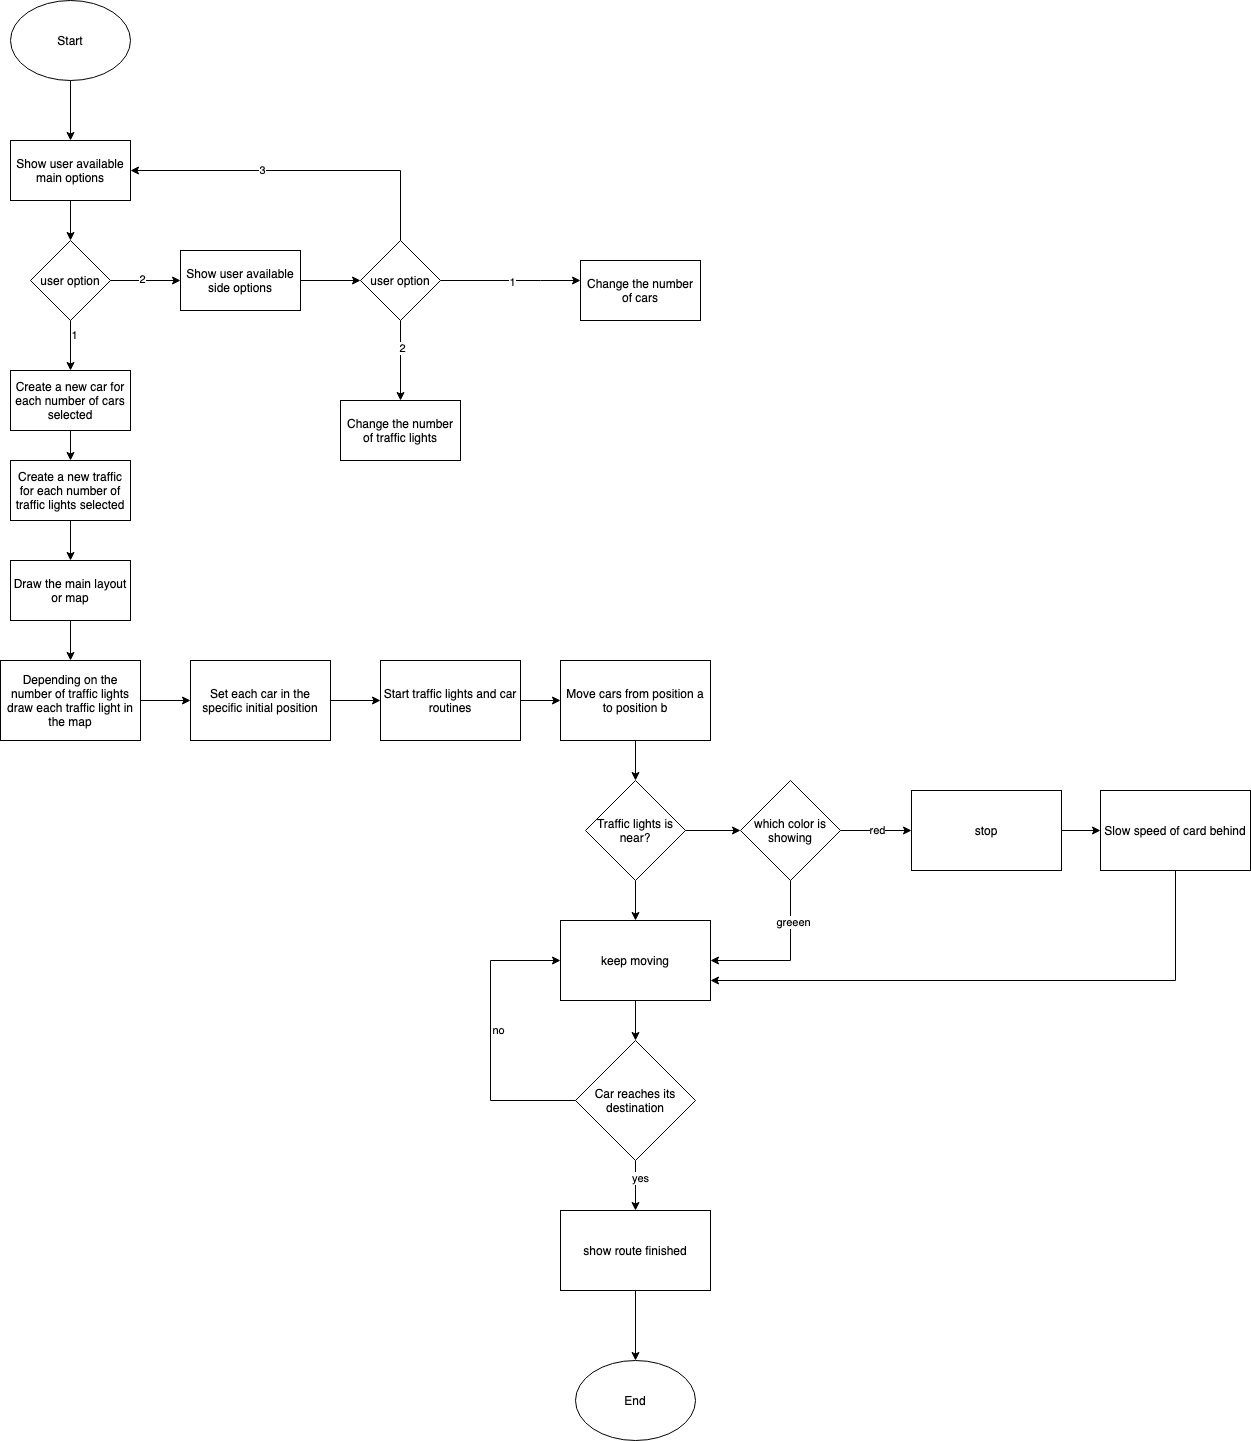

The diagram above was exported from draw.io. Its source (the exported page's mxGraphModel, read from the mxfile embedded in the PNG):
<mxGraphModel dx="3153" dy="1853" grid="1" gridSize="10" guides="1" tooltips="1" connect="1" arrows="1" fold="1" page="1" pageScale="1" pageWidth="827" pageHeight="1169" math="0" shadow="0">
  <root>
    <mxCell id="0" />
    <mxCell id="1" parent="0" />
    <mxCell id="8axm-C0SF7XLT49tPzSv-4" value="" style="edgeStyle=orthogonalEdgeStyle;rounded=0;orthogonalLoop=1;jettySize=auto;html=1;" edge="1" parent="1" source="8axm-C0SF7XLT49tPzSv-1" target="8axm-C0SF7XLT49tPzSv-3">
      <mxGeometry relative="1" as="geometry" />
    </mxCell>
    <mxCell id="8axm-C0SF7XLT49tPzSv-1" value="Start" style="ellipse;whiteSpace=wrap;html=1;" vertex="1" parent="1">
      <mxGeometry x="340" y="120" width="120" height="80" as="geometry" />
    </mxCell>
    <mxCell id="8axm-C0SF7XLT49tPzSv-2" value="End" style="ellipse;whiteSpace=wrap;html=1;" vertex="1" parent="1">
      <mxGeometry x="905" y="1480" width="120" height="80" as="geometry" />
    </mxCell>
    <mxCell id="8axm-C0SF7XLT49tPzSv-11" value="" style="edgeStyle=orthogonalEdgeStyle;rounded=0;orthogonalLoop=1;jettySize=auto;html=1;" edge="1" parent="1" source="8axm-C0SF7XLT49tPzSv-3" target="8axm-C0SF7XLT49tPzSv-5">
      <mxGeometry relative="1" as="geometry" />
    </mxCell>
    <mxCell id="8axm-C0SF7XLT49tPzSv-3" value="Show user available main options" style="rounded=0;whiteSpace=wrap;html=1;" vertex="1" parent="1">
      <mxGeometry x="340" y="260" width="120" height="60" as="geometry" />
    </mxCell>
    <mxCell id="8axm-C0SF7XLT49tPzSv-10" value="" style="edgeStyle=orthogonalEdgeStyle;rounded=0;orthogonalLoop=1;jettySize=auto;html=1;" edge="1" parent="1" source="8axm-C0SF7XLT49tPzSv-5" target="8axm-C0SF7XLT49tPzSv-9">
      <mxGeometry relative="1" as="geometry" />
    </mxCell>
    <mxCell id="8axm-C0SF7XLT49tPzSv-14" value="2" style="edgeLabel;html=1;align=center;verticalAlign=middle;resizable=0;points=[];" vertex="1" connectable="0" parent="8axm-C0SF7XLT49tPzSv-10">
      <mxGeometry x="-0.1429" y="3" relative="1" as="geometry">
        <mxPoint as="offset" />
      </mxGeometry>
    </mxCell>
    <mxCell id="8axm-C0SF7XLT49tPzSv-12" value="" style="edgeStyle=orthogonalEdgeStyle;rounded=0;orthogonalLoop=1;jettySize=auto;html=1;" edge="1" parent="1" source="8axm-C0SF7XLT49tPzSv-5" target="8axm-C0SF7XLT49tPzSv-8">
      <mxGeometry relative="1" as="geometry" />
    </mxCell>
    <mxCell id="8axm-C0SF7XLT49tPzSv-13" value="1" style="edgeLabel;html=1;align=center;verticalAlign=middle;resizable=0;points=[];" vertex="1" connectable="0" parent="8axm-C0SF7XLT49tPzSv-12">
      <mxGeometry x="-0.44" y="2" relative="1" as="geometry">
        <mxPoint as="offset" />
      </mxGeometry>
    </mxCell>
    <mxCell id="8axm-C0SF7XLT49tPzSv-5" value="user option" style="rhombus;whiteSpace=wrap;html=1;" vertex="1" parent="1">
      <mxGeometry x="360" y="360" width="80" height="80" as="geometry" />
    </mxCell>
    <mxCell id="8axm-C0SF7XLT49tPzSv-20" value="" style="edgeStyle=orthogonalEdgeStyle;rounded=0;orthogonalLoop=1;jettySize=auto;html=1;" edge="1" parent="1" source="8axm-C0SF7XLT49tPzSv-8" target="8axm-C0SF7XLT49tPzSv-19">
      <mxGeometry relative="1" as="geometry" />
    </mxCell>
    <mxCell id="8axm-C0SF7XLT49tPzSv-8" value="Create a new car for each number of cars selected" style="rounded=0;whiteSpace=wrap;html=1;" vertex="1" parent="1">
      <mxGeometry x="340" y="490" width="120" height="60" as="geometry" />
    </mxCell>
    <mxCell id="8axm-C0SF7XLT49tPzSv-17" value="" style="edgeStyle=orthogonalEdgeStyle;rounded=0;orthogonalLoop=1;jettySize=auto;html=1;" edge="1" parent="1" source="8axm-C0SF7XLT49tPzSv-9" target="8axm-C0SF7XLT49tPzSv-16">
      <mxGeometry relative="1" as="geometry" />
    </mxCell>
    <mxCell id="8axm-C0SF7XLT49tPzSv-9" value="Show user available side options" style="rounded=0;whiteSpace=wrap;html=1;" vertex="1" parent="1">
      <mxGeometry x="510" y="370" width="120" height="60" as="geometry" />
    </mxCell>
    <mxCell id="8axm-C0SF7XLT49tPzSv-15" value="Change the number of cars" style="rounded=0;whiteSpace=wrap;html=1;" vertex="1" parent="1">
      <mxGeometry x="910" y="380" width="120" height="60" as="geometry" />
    </mxCell>
    <mxCell id="8axm-C0SF7XLT49tPzSv-21" value="" style="edgeStyle=orthogonalEdgeStyle;rounded=0;orthogonalLoop=1;jettySize=auto;html=1;entryX=1;entryY=0.5;entryDx=0;entryDy=0;" edge="1" parent="1" source="8axm-C0SF7XLT49tPzSv-16" target="8axm-C0SF7XLT49tPzSv-3">
      <mxGeometry relative="1" as="geometry">
        <mxPoint x="750" y="290" as="targetPoint" />
        <Array as="points">
          <mxPoint x="730" y="290" />
        </Array>
      </mxGeometry>
    </mxCell>
    <mxCell id="8axm-C0SF7XLT49tPzSv-25" value="3" style="edgeLabel;html=1;align=center;verticalAlign=middle;resizable=0;points=[];" vertex="1" connectable="0" parent="8axm-C0SF7XLT49tPzSv-21">
      <mxGeometry x="0.2275" y="-2" relative="1" as="geometry">
        <mxPoint as="offset" />
      </mxGeometry>
    </mxCell>
    <mxCell id="8axm-C0SF7XLT49tPzSv-22" value="" style="edgeStyle=orthogonalEdgeStyle;rounded=0;orthogonalLoop=1;jettySize=auto;html=1;" edge="1" parent="1" source="8axm-C0SF7XLT49tPzSv-16" target="8axm-C0SF7XLT49tPzSv-15">
      <mxGeometry relative="1" as="geometry">
        <Array as="points">
          <mxPoint x="870" y="400" />
          <mxPoint x="870" y="400" />
        </Array>
      </mxGeometry>
    </mxCell>
    <mxCell id="8axm-C0SF7XLT49tPzSv-26" value="1" style="edgeLabel;html=1;align=center;verticalAlign=middle;resizable=0;points=[];" vertex="1" connectable="0" parent="8axm-C0SF7XLT49tPzSv-22">
      <mxGeometry x="-0.0048" relative="1" as="geometry">
        <mxPoint as="offset" />
      </mxGeometry>
    </mxCell>
    <mxCell id="8axm-C0SF7XLT49tPzSv-24" value="" style="edgeStyle=orthogonalEdgeStyle;rounded=0;orthogonalLoop=1;jettySize=auto;html=1;" edge="1" parent="1" source="8axm-C0SF7XLT49tPzSv-16" target="8axm-C0SF7XLT49tPzSv-23">
      <mxGeometry relative="1" as="geometry" />
    </mxCell>
    <mxCell id="8axm-C0SF7XLT49tPzSv-27" value="2" style="edgeLabel;html=1;align=center;verticalAlign=middle;resizable=0;points=[];" vertex="1" connectable="0" parent="8axm-C0SF7XLT49tPzSv-24">
      <mxGeometry x="-0.3417" relative="1" as="geometry">
        <mxPoint as="offset" />
      </mxGeometry>
    </mxCell>
    <mxCell id="8axm-C0SF7XLT49tPzSv-16" value="user option" style="rhombus;whiteSpace=wrap;html=1;" vertex="1" parent="1">
      <mxGeometry x="690" y="360" width="80" height="80" as="geometry" />
    </mxCell>
    <mxCell id="8axm-C0SF7XLT49tPzSv-29" value="" style="edgeStyle=orthogonalEdgeStyle;rounded=0;orthogonalLoop=1;jettySize=auto;html=1;" edge="1" parent="1" source="8axm-C0SF7XLT49tPzSv-19" target="8axm-C0SF7XLT49tPzSv-28">
      <mxGeometry relative="1" as="geometry" />
    </mxCell>
    <mxCell id="8axm-C0SF7XLT49tPzSv-19" value="Create a new traffic for each number of traffic lights selected" style="rounded=0;whiteSpace=wrap;html=1;" vertex="1" parent="1">
      <mxGeometry x="340" y="580" width="120" height="60" as="geometry" />
    </mxCell>
    <mxCell id="8axm-C0SF7XLT49tPzSv-23" value="Change the number of traffic lights" style="rounded=0;whiteSpace=wrap;html=1;" vertex="1" parent="1">
      <mxGeometry x="670" y="520" width="120" height="60" as="geometry" />
    </mxCell>
    <mxCell id="8axm-C0SF7XLT49tPzSv-31" value="" style="edgeStyle=orthogonalEdgeStyle;rounded=0;orthogonalLoop=1;jettySize=auto;html=1;" edge="1" parent="1" source="8axm-C0SF7XLT49tPzSv-28" target="8axm-C0SF7XLT49tPzSv-30">
      <mxGeometry relative="1" as="geometry" />
    </mxCell>
    <mxCell id="8axm-C0SF7XLT49tPzSv-28" value="Draw the main layout or map" style="rounded=0;whiteSpace=wrap;html=1;" vertex="1" parent="1">
      <mxGeometry x="340" y="680" width="120" height="60" as="geometry" />
    </mxCell>
    <mxCell id="8axm-C0SF7XLT49tPzSv-33" value="" style="edgeStyle=orthogonalEdgeStyle;rounded=0;orthogonalLoop=1;jettySize=auto;html=1;" edge="1" parent="1" source="8axm-C0SF7XLT49tPzSv-30" target="8axm-C0SF7XLT49tPzSv-32">
      <mxGeometry relative="1" as="geometry" />
    </mxCell>
    <mxCell id="8axm-C0SF7XLT49tPzSv-30" value="Depending on the number of traffic lights draw each traffic light in the map" style="rounded=0;whiteSpace=wrap;html=1;" vertex="1" parent="1">
      <mxGeometry x="330" y="780" width="140" height="80" as="geometry" />
    </mxCell>
    <mxCell id="8axm-C0SF7XLT49tPzSv-35" value="" style="edgeStyle=orthogonalEdgeStyle;rounded=0;orthogonalLoop=1;jettySize=auto;html=1;" edge="1" parent="1" source="8axm-C0SF7XLT49tPzSv-32" target="8axm-C0SF7XLT49tPzSv-34">
      <mxGeometry relative="1" as="geometry" />
    </mxCell>
    <mxCell id="8axm-C0SF7XLT49tPzSv-32" value="Set each car in the specific initial position" style="rounded=0;whiteSpace=wrap;html=1;" vertex="1" parent="1">
      <mxGeometry x="520" y="780" width="140" height="80" as="geometry" />
    </mxCell>
    <mxCell id="8axm-C0SF7XLT49tPzSv-37" value="" style="edgeStyle=orthogonalEdgeStyle;rounded=0;orthogonalLoop=1;jettySize=auto;html=1;" edge="1" parent="1" source="8axm-C0SF7XLT49tPzSv-34" target="8axm-C0SF7XLT49tPzSv-36">
      <mxGeometry relative="1" as="geometry" />
    </mxCell>
    <mxCell id="8axm-C0SF7XLT49tPzSv-34" value="Start traffic lights and car routines" style="rounded=0;whiteSpace=wrap;html=1;" vertex="1" parent="1">
      <mxGeometry x="710" y="780" width="140" height="80" as="geometry" />
    </mxCell>
    <mxCell id="8axm-C0SF7XLT49tPzSv-40" value="" style="edgeStyle=orthogonalEdgeStyle;rounded=0;orthogonalLoop=1;jettySize=auto;html=1;" edge="1" parent="1" source="8axm-C0SF7XLT49tPzSv-36" target="8axm-C0SF7XLT49tPzSv-38">
      <mxGeometry relative="1" as="geometry" />
    </mxCell>
    <mxCell id="8axm-C0SF7XLT49tPzSv-36" value="Move cars from position a to position b" style="rounded=0;whiteSpace=wrap;html=1;" vertex="1" parent="1">
      <mxGeometry x="890" y="780" width="150" height="80" as="geometry" />
    </mxCell>
    <mxCell id="8axm-C0SF7XLT49tPzSv-44" value="" style="edgeStyle=orthogonalEdgeStyle;rounded=0;orthogonalLoop=1;jettySize=auto;html=1;" edge="1" parent="1" source="8axm-C0SF7XLT49tPzSv-38" target="8axm-C0SF7XLT49tPzSv-43">
      <mxGeometry relative="1" as="geometry" />
    </mxCell>
    <mxCell id="8axm-C0SF7XLT49tPzSv-46" value="" style="edgeStyle=orthogonalEdgeStyle;rounded=0;orthogonalLoop=1;jettySize=auto;html=1;" edge="1" parent="1" source="8axm-C0SF7XLT49tPzSv-38" target="8axm-C0SF7XLT49tPzSv-45">
      <mxGeometry relative="1" as="geometry" />
    </mxCell>
    <mxCell id="8axm-C0SF7XLT49tPzSv-38" value="Traffic lights is near?" style="rhombus;whiteSpace=wrap;html=1;" vertex="1" parent="1">
      <mxGeometry x="915" y="900" width="100" height="100" as="geometry" />
    </mxCell>
    <mxCell id="8axm-C0SF7XLT49tPzSv-48" value="red" style="edgeStyle=orthogonalEdgeStyle;rounded=0;orthogonalLoop=1;jettySize=auto;html=1;" edge="1" parent="1" source="8axm-C0SF7XLT49tPzSv-43" target="8axm-C0SF7XLT49tPzSv-47">
      <mxGeometry relative="1" as="geometry" />
    </mxCell>
    <mxCell id="8axm-C0SF7XLT49tPzSv-49" style="edgeStyle=orthogonalEdgeStyle;rounded=0;orthogonalLoop=1;jettySize=auto;html=1;exitX=0.5;exitY=1;exitDx=0;exitDy=0;entryX=1;entryY=0.5;entryDx=0;entryDy=0;" edge="1" parent="1" source="8axm-C0SF7XLT49tPzSv-43" target="8axm-C0SF7XLT49tPzSv-45">
      <mxGeometry relative="1" as="geometry" />
    </mxCell>
    <mxCell id="8axm-C0SF7XLT49tPzSv-50" value="greeen" style="edgeLabel;html=1;align=center;verticalAlign=middle;resizable=0;points=[];" vertex="1" connectable="0" parent="8axm-C0SF7XLT49tPzSv-49">
      <mxGeometry x="-0.5134" y="1" relative="1" as="geometry">
        <mxPoint as="offset" />
      </mxGeometry>
    </mxCell>
    <mxCell id="8axm-C0SF7XLT49tPzSv-43" value="which color is showing" style="rhombus;whiteSpace=wrap;html=1;" vertex="1" parent="1">
      <mxGeometry x="1070" y="900" width="100" height="100" as="geometry" />
    </mxCell>
    <mxCell id="8axm-C0SF7XLT49tPzSv-57" value="" style="edgeStyle=orthogonalEdgeStyle;rounded=0;orthogonalLoop=1;jettySize=auto;html=1;" edge="1" parent="1" source="8axm-C0SF7XLT49tPzSv-45" target="8axm-C0SF7XLT49tPzSv-56">
      <mxGeometry relative="1" as="geometry" />
    </mxCell>
    <mxCell id="8axm-C0SF7XLT49tPzSv-45" value="keep moving" style="rounded=0;whiteSpace=wrap;html=1;" vertex="1" parent="1">
      <mxGeometry x="890" y="1040" width="150" height="80" as="geometry" />
    </mxCell>
    <mxCell id="8axm-C0SF7XLT49tPzSv-53" value="" style="edgeStyle=orthogonalEdgeStyle;rounded=0;orthogonalLoop=1;jettySize=auto;html=1;" edge="1" parent="1" source="8axm-C0SF7XLT49tPzSv-47" target="8axm-C0SF7XLT49tPzSv-51">
      <mxGeometry relative="1" as="geometry" />
    </mxCell>
    <mxCell id="8axm-C0SF7XLT49tPzSv-47" value="stop" style="rounded=0;whiteSpace=wrap;html=1;" vertex="1" parent="1">
      <mxGeometry x="1241" y="910" width="150" height="80" as="geometry" />
    </mxCell>
    <mxCell id="8axm-C0SF7XLT49tPzSv-54" style="edgeStyle=orthogonalEdgeStyle;rounded=0;orthogonalLoop=1;jettySize=auto;html=1;exitX=0.5;exitY=1;exitDx=0;exitDy=0;entryX=1;entryY=0.75;entryDx=0;entryDy=0;" edge="1" parent="1" source="8axm-C0SF7XLT49tPzSv-51" target="8axm-C0SF7XLT49tPzSv-45">
      <mxGeometry relative="1" as="geometry" />
    </mxCell>
    <mxCell id="8axm-C0SF7XLT49tPzSv-51" value="Slow speed of card behind" style="rounded=0;whiteSpace=wrap;html=1;" vertex="1" parent="1">
      <mxGeometry x="1430" y="910" width="150" height="80" as="geometry" />
    </mxCell>
    <mxCell id="8axm-C0SF7XLT49tPzSv-62" value="" style="edgeStyle=orthogonalEdgeStyle;rounded=0;orthogonalLoop=1;jettySize=auto;html=1;" edge="1" parent="1" source="8axm-C0SF7XLT49tPzSv-55" target="8axm-C0SF7XLT49tPzSv-2">
      <mxGeometry relative="1" as="geometry" />
    </mxCell>
    <mxCell id="8axm-C0SF7XLT49tPzSv-55" value="show route finished" style="rounded=0;whiteSpace=wrap;html=1;" vertex="1" parent="1">
      <mxGeometry x="890" y="1330" width="150" height="80" as="geometry" />
    </mxCell>
    <mxCell id="8axm-C0SF7XLT49tPzSv-58" value="" style="edgeStyle=orthogonalEdgeStyle;rounded=0;orthogonalLoop=1;jettySize=auto;html=1;" edge="1" parent="1" source="8axm-C0SF7XLT49tPzSv-56" target="8axm-C0SF7XLT49tPzSv-55">
      <mxGeometry relative="1" as="geometry" />
    </mxCell>
    <mxCell id="8axm-C0SF7XLT49tPzSv-59" value="yes&lt;br&gt;" style="edgeLabel;html=1;align=center;verticalAlign=middle;resizable=0;points=[];" vertex="1" connectable="0" parent="8axm-C0SF7XLT49tPzSv-58">
      <mxGeometry x="-0.3029" y="3" relative="1" as="geometry">
        <mxPoint as="offset" />
      </mxGeometry>
    </mxCell>
    <mxCell id="8axm-C0SF7XLT49tPzSv-60" style="edgeStyle=orthogonalEdgeStyle;rounded=0;orthogonalLoop=1;jettySize=auto;html=1;exitX=0;exitY=0.5;exitDx=0;exitDy=0;entryX=0;entryY=0.5;entryDx=0;entryDy=0;" edge="1" parent="1" source="8axm-C0SF7XLT49tPzSv-56" target="8axm-C0SF7XLT49tPzSv-45">
      <mxGeometry relative="1" as="geometry">
        <Array as="points">
          <mxPoint x="820" y="1220" />
          <mxPoint x="820" y="1080" />
        </Array>
      </mxGeometry>
    </mxCell>
    <mxCell id="8axm-C0SF7XLT49tPzSv-61" value="no" style="edgeLabel;html=1;align=center;verticalAlign=middle;resizable=0;points=[];" vertex="1" connectable="0" parent="8axm-C0SF7XLT49tPzSv-60">
      <mxGeometry x="0.0586" y="-6" relative="1" as="geometry">
        <mxPoint as="offset" />
      </mxGeometry>
    </mxCell>
    <mxCell id="8axm-C0SF7XLT49tPzSv-56" value="Car reaches its destination" style="rhombus;whiteSpace=wrap;html=1;" vertex="1" parent="1">
      <mxGeometry x="905" y="1160" width="120" height="120" as="geometry" />
    </mxCell>
  </root>
</mxGraphModel>